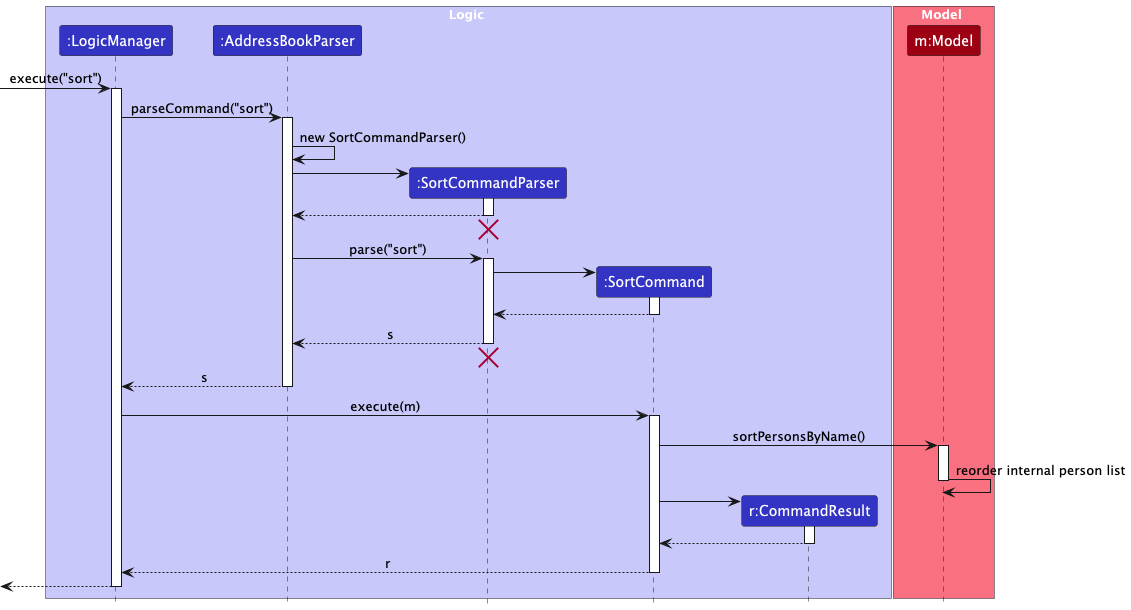

The diagram above was rendered by PlantUML. Its source (embedded in the PNG):
@startuml
!include style.puml
skinparam ArrowFontStyle plain


' -- Box for Logic layer
box Logic LOGIC_COLOR_T1
participant ":LogicManager" as LogicManager LOGIC_COLOR
participant ":AddressBookParser" as AddressBookParser LOGIC_COLOR
participant ":SortCommandParser" as SortCommandParser LOGIC_COLOR
participant ":SortCommand" as SortCommand LOGIC_COLOR
participant "r:CommandResult" as CommandResult LOGIC_COLOR
end box


box Model MODEL_COLOR_T1
participant "m:Model" as Model MODEL_COLOR
end box

[-> LogicManager : execute("sort")
activate LogicManager

LogicManager -> AddressBookParser: parseCommand("sort")
activate AddressBookParser

' Create the SortCommandParser
AddressBookParser -> AddressBookParser: new SortCommandParser()
create SortCommandParser
AddressBookParser -> SortCommandParser
activate SortCommandParser

' Return to show the parser was constructed
SortCommandParser --> AddressBookParser
deactivate SortCommandParser
' Hidden arrow to position the destroy marker

SortCommandParser -[hidden]-> AddressBookParser

destroy SortCommandParser

' Now call parse(...) on the newly created parser
AddressBookParser -> SortCommandParser: parse("sort")

activate SortCommandParser

' Create and return new SortCommand
create SortCommand
SortCommandParser -> SortCommand
activate SortCommand

SortCommand --> SortCommandParser
deactivate SortCommand

SortCommandParser --> AddressBookParser : s
deactivate SortCommandParser
SortCommandParser -[hidden]-> AddressBookParser
destroy SortCommandParser

AddressBookParser --> LogicManager : s
deactivate AddressBookParser

LogicManager -> SortCommand : execute(m)
activate SortCommand

SortCommand -> Model : sortPersonsByName()
activate Model

Model -> Model : reorder internal person list
deactivate Model

create CommandResult
SortCommand -> CommandResult
activate CommandResult

CommandResult --> SortCommand
deactivate CommandResult

SortCommand --> LogicManager : r
deactivate SortCommand

[<--LogicManager
deactivate LogicManager
@enduml